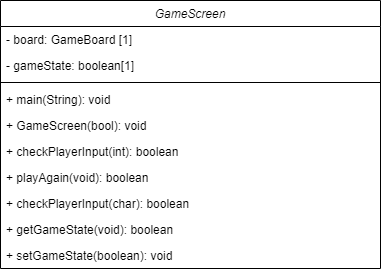

The diagram above was exported from draw.io. Its source (the exported page's mxGraphModel, read from the mxfile embedded in the PNG):
<mxGraphModel dx="462" dy="761" grid="1" gridSize="10" guides="1" tooltips="1" connect="1" arrows="1" fold="1" page="1" pageScale="1" pageWidth="827" pageHeight="1169" math="0" shadow="0">
  <root>
    <mxCell id="WIyWlLk6GJQsqaUBKTNV-0" />
    <mxCell id="WIyWlLk6GJQsqaUBKTNV-1" parent="WIyWlLk6GJQsqaUBKTNV-0" />
    <mxCell id="zkfFHV4jXpPFQw0GAbJ--0" value="GameScreen" style="swimlane;fontStyle=2;align=center;verticalAlign=top;childLayout=stackLayout;horizontal=1;startSize=26;horizontalStack=0;resizeParent=1;resizeLast=0;collapsible=1;marginBottom=0;rounded=0;shadow=0;strokeWidth=1;" parent="WIyWlLk6GJQsqaUBKTNV-1" vertex="1">
      <mxGeometry x="220" y="120" width="380" height="268" as="geometry">
        <mxRectangle x="230" y="140" width="160" height="26" as="alternateBounds" />
      </mxGeometry>
    </mxCell>
    <mxCell id="zkfFHV4jXpPFQw0GAbJ--1" value="- board: GameBoard [1]" style="text;align=left;verticalAlign=top;spacingLeft=4;spacingRight=4;overflow=hidden;rotatable=0;points=[[0,0.5],[1,0.5]];portConstraint=eastwest;" parent="zkfFHV4jXpPFQw0GAbJ--0" vertex="1">
      <mxGeometry y="26" width="380" height="26" as="geometry" />
    </mxCell>
    <mxCell id="PKKUJC2jWS-SlcWpu_et-4" value="- gameState: boolean[1]" style="text;align=left;verticalAlign=top;spacingLeft=4;spacingRight=4;overflow=hidden;rotatable=0;points=[[0,0.5],[1,0.5]];portConstraint=eastwest;" parent="zkfFHV4jXpPFQw0GAbJ--0" vertex="1">
      <mxGeometry y="52" width="380" height="26" as="geometry" />
    </mxCell>
    <mxCell id="zkfFHV4jXpPFQw0GAbJ--4" value="" style="line;html=1;strokeWidth=1;align=left;verticalAlign=middle;spacingTop=-1;spacingLeft=3;spacingRight=3;rotatable=0;labelPosition=right;points=[];portConstraint=eastwest;" parent="zkfFHV4jXpPFQw0GAbJ--0" vertex="1">
      <mxGeometry y="78" width="380" height="8" as="geometry" />
    </mxCell>
    <mxCell id="zkfFHV4jXpPFQw0GAbJ--5" value="+ main(String): void" style="text;align=left;verticalAlign=top;spacingLeft=4;spacingRight=4;overflow=hidden;rotatable=0;points=[[0,0.5],[1,0.5]];portConstraint=eastwest;" parent="zkfFHV4jXpPFQw0GAbJ--0" vertex="1">
      <mxGeometry y="86" width="380" height="26" as="geometry" />
    </mxCell>
    <mxCell id="K8nvBdDQN6LGCGqnYkzT-0" value="+ GameScreen(bool): void" style="text;align=left;verticalAlign=top;spacingLeft=4;spacingRight=4;overflow=hidden;rotatable=0;points=[[0,0.5],[1,0.5]];portConstraint=eastwest;" vertex="1" parent="zkfFHV4jXpPFQw0GAbJ--0">
      <mxGeometry y="112" width="380" height="26" as="geometry" />
    </mxCell>
    <mxCell id="PKKUJC2jWS-SlcWpu_et-5" value="+ checkPlayerInput(int): boolean" style="text;align=left;verticalAlign=top;spacingLeft=4;spacingRight=4;overflow=hidden;rotatable=0;points=[[0,0.5],[1,0.5]];portConstraint=eastwest;" parent="zkfFHV4jXpPFQw0GAbJ--0" vertex="1">
      <mxGeometry y="138" width="380" height="26" as="geometry" />
    </mxCell>
    <mxCell id="PKKUJC2jWS-SlcWpu_et-6" value="+ playAgain(void): boolean" style="text;align=left;verticalAlign=top;spacingLeft=4;spacingRight=4;overflow=hidden;rotatable=0;points=[[0,0.5],[1,0.5]];portConstraint=eastwest;" parent="zkfFHV4jXpPFQw0GAbJ--0" vertex="1">
      <mxGeometry y="164" width="380" height="26" as="geometry" />
    </mxCell>
    <mxCell id="K8nvBdDQN6LGCGqnYkzT-1" value="+ checkPlayerInput(char): boolean" style="text;align=left;verticalAlign=top;spacingLeft=4;spacingRight=4;overflow=hidden;rotatable=0;points=[[0,0.5],[1,0.5]];portConstraint=eastwest;" vertex="1" parent="zkfFHV4jXpPFQw0GAbJ--0">
      <mxGeometry y="190" width="380" height="26" as="geometry" />
    </mxCell>
    <mxCell id="K8nvBdDQN6LGCGqnYkzT-2" value="+ getGameState(void): boolean" style="text;align=left;verticalAlign=top;spacingLeft=4;spacingRight=4;overflow=hidden;rotatable=0;points=[[0,0.5],[1,0.5]];portConstraint=eastwest;" vertex="1" parent="zkfFHV4jXpPFQw0GAbJ--0">
      <mxGeometry y="216" width="380" height="26" as="geometry" />
    </mxCell>
    <mxCell id="K8nvBdDQN6LGCGqnYkzT-3" value="+ setGameState(boolean): void" style="text;align=left;verticalAlign=top;spacingLeft=4;spacingRight=4;overflow=hidden;rotatable=0;points=[[0,0.5],[1,0.5]];portConstraint=eastwest;" vertex="1" parent="zkfFHV4jXpPFQw0GAbJ--0">
      <mxGeometry y="242" width="380" height="26" as="geometry" />
    </mxCell>
  </root>
</mxGraphModel>